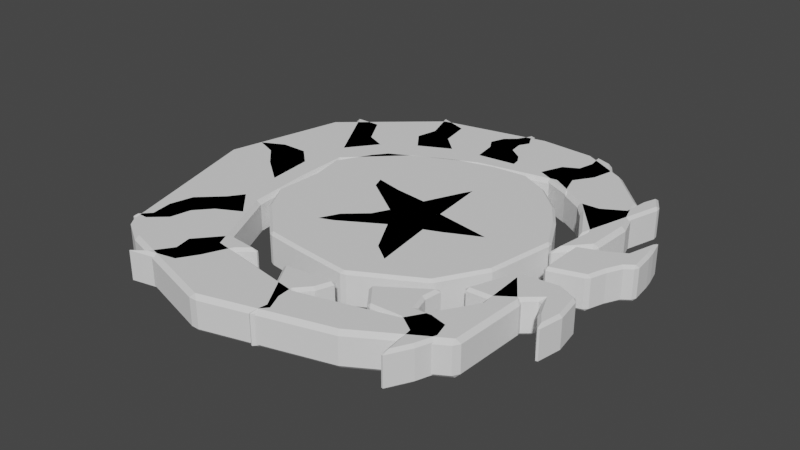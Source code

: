 # Source: Moon_Sun_style.blend  (saved by Blender 3.6.11; exported with 4.5.12 LTS)
import bpy
from mathutils import Matrix  # noqa: F401  (used for matrix-valued properties, if any)

bpy.ops.wm.read_factory_settings(use_empty=True)
scene = bpy.context.scene
scene.name = 'Scene'

# ---- collections
col_moon = bpy.data.collections.new('Moon'); scene.collection.children.link(col_moon)
col_sun = bpy.data.collections.new('Sun'); scene.collection.children.link(col_sun)

# ---- world
world_world = bpy.data.worlds.new('World'); scene.world = world_world
world_world.use_nodes = True; world_world.node_tree.nodes.clear()
_N = world_world.node_tree.nodes; _L = world_world.node_tree.links
n0 = _N.new('ShaderNodeOutputWorld'); n0.name = 'World Output'; n0.location = (300, 300)
n1 = _N.new('ShaderNodeBackground'); n1.name = 'Background'; n1.location = (10, 300)
n1.inputs[0].default_value = (0.05088, 0.05088, 0.05088, 1.0)
_L.new(n1.outputs[0], n0.inputs[0])
n0.is_active_output = True
world_world.color = (0.05088, 0.05088, 0.05088)
world_world.use_sun_shadow = False
world_world.sun_shadow_jitter_overblur = 0.0

# ---- meshes
me_plane = bpy.data.meshes.new('Plane')
me_plane.from_pydata([(-0.1094, -1.0, 0.0), (0.7041, 0.6082, 0.0), (0.5314, 0.7885, 0.0), (0.3204, 0.9036, 0.0), (0.07099, 0.919, 0.0), (-0.4202, 0.8192, 0.0), (-0.8154, 0.4777, 0.0), (-0.942, -0.05564, 0.0), (-0.7348, -0.7693, 0.0), (-0.6043, -0.8499, 0.0), (0.4278, -0.8499, 0.0), (0.7617, -0.6504, 0.0), (0.7732, -0.305, 0.0), (0.6504, -0.1285, 0.0), (0.6657, -0.401, 0.0), (0.5199, -0.6389, 0.0), (0.1324, -0.7425, 0.0), (-0.305, -0.6657, 0.0), (-0.4585, -0.3396, 0.0), (-0.4854, -0.05564, 0.0), (-0.4931, 0.1707, 0.0), (-0.2743, 0.3818, 0.0), (-0.009592, 0.5046, 0.0), (0.3357, 0.566, 0.0), (0.5238, 0.447, 0.0), (0.6696, 0.2667, 0.0), (0.6389, 0.04796, 0.0), (0.7655, 0.1899, 0.0), (0.7732, 0.3895, 0.0), (0.03135, 0.09171, 0.0), (0.09964, 0.2439, 0.0), (0.1465, 0.333, 0.0), (0.1789, 0.04072, 0.0), (0.489, -0.01571, 0.0), (0.4144, -0.03662, 0.0), (0.2709, -0.105, 0.0), (0.2108, -0.1291, 0.0), (0.253, -0.4251, 0.0), (0.1344, -0.3383, 0.0), (0.05483, -0.195, 0.0), (-0.1109, -0.2928, 0.0), (-0.2151, -0.3337, 0.0), (-0.1525, -0.2083, 0.0), (-0.06254, -0.1287, 0.0), (-0.03547, -0.07438, 0.0), (-0.2183, 0.05432, 0.0), (-0.2531, 0.1452, 0.0), (-0.1024, 0.1086, 0.0)], [], [(7, 8, 9, 0, 10, 11, 12, 13, 14, 15, 16, 17, 18, 19, 20, 21, 22, 23, 24, 25, 26, 27, 28, 1, 2, 3, 4, 5, 6), (46, 45, 44, 43, 42, 41, 40, 39, 38, 37, 36, 35, 34, 33, 32, 31, 30, 29, 47)])
_uv = me_plane.uv_layers.new(name='UVMap')
_uv.uv.foreach_set('vector', [0.029, 0.4722, 0.1326, 0.1153, 0.1978, 0.07505, 0.4453, 0.0, 0.7139, 0.07505, 0.8808, 0.1748, 0.8866, 0.3475, 0.8252, 0.4357, 0.8329, 0.2995, 0.76, 0.1806, 0.5662, 0.1288, 0.3475, 0.1671, 0.2707, 0.3302, 0.2573, 0.4722, 0.2535, 0.5854, 0.3628, 0.6909, 0.4952, 0.7523, 0.6679, 0.783, 0.7619, 0.7235, 0.8348, 0.6333, 0.8194, 0.524, 0.8827, 0.595, 0.8866, 0.6947, 0.852, 0.8041, 0.7657, 0.8943, 0.6602, 0.9518, 0.5355, 0.9595, 0.2899, 0.9096, 0.09231, 0.7389, 0.09333, 0.4703, 0.1256, 0.4338, 0.2338, 0.4057, 0.2307, 0.3756, 0.2026, 0.3225, 0.1953, 0.2528, 0.2369, 0.2902, 0.2973, 0.3652, 0.3597, 0.3121, 0.4305, 0.2923, 0.3587, 0.4234, 0.3826, 0.4453, 0.4378, 0.5025, 0.469, 0.5254, 0.3139, 0.4973, 0.2473, 0.6284, 0.2411, 0.5785, 0.2359, 0.4952, 0.1703, 0.4796])
me_plane.update()
me_plane_001 = bpy.data.meshes.new('Plane.001')
me_plane_001.from_pydata([(-0.1757, 0.4628, 0.0), (-0.3829, 0.3579, 0.0), (-0.4301, 0.2976, 0.0), (-0.5114, 0.1481, 0.0), (-0.4799, -0.001413, 0.0), (-0.4878, -0.2086, 0.0), (-0.4143, -0.3371, 0.0), (-0.2386, -0.5023, 0.0), (-0.08651, -0.5233, 0.0), (0.1758, -0.5522, 0.0), (0.4564, -0.4001, 0.0), (0.5744, -0.2007, 0.0), (0.6242, 0.1035, 0.0), (0.5429, 0.2609, 0.0), (0.4669, 0.371, 0.0), (0.3436, 0.4838, 0.0), (0.2177, 0.5467, 0.0), (0.06298, 0.5362, 0.0), (-0.1075, 0.4943, 0.0), (-0.5685, 0.2477, 0.0), (-0.7609, 0.5832, 0.0), (-0.4484, 0.4077, 0.0), (-0.5455, 0.4497, 0.0), (-0.6241, 0.5834, 0.0), (-0.3356, 0.4811, 0.0), (-0.1704, 0.5625, 0.0), (-0.2648, 0.6516, 0.0), (-0.2911, 0.7906, 0.0), (-0.4484, 0.8457, 0.0), (-0.3907, 0.6805, 0.0), (-0.4117, 0.5834, 0.0), (-0.9205, 0.07989, 0.0), (-0.7946, 0.1428, 0.0), (-0.6714, 0.1428, 0.0), (-0.5822, 0.05891, 0.0), (-0.5586, -0.1771, 0.0), (-0.7133, -0.05649, 0.0), (-0.7999, 0.03268, 0.0), (-0.5507, -0.3135, 0.0), (-0.4222, -0.4525, 0.0), (-0.5376, -0.5128, 0.0), (-0.5953, -0.5784, 0.0), (-0.6137, -0.6676, 0.0), (-0.6897, -0.7358, 0.0), (-0.771, -0.7331, 0.0), (-0.7159, -0.6754, 0.0), (-0.7291, -0.5863, 0.0), (-0.7028, -0.4814, 0.0), (-0.6032, -0.3869, 0.0), (0.6709, 0.2147, 0.0), (0.5639, 0.4025, 0.0), (0.7895, 0.6254, 0.0), (0.737, 0.7119, 0.0), (0.7082, 0.6306, 0.0), (0.695, 0.5257, 0.0), (0.6085, 0.4759, 0.0), (0.5088, 0.4707, 0.0), (0.2282, 0.6044, 0.0), (0.4406, 0.5021, 0.0), (0.4039, 0.6202, 0.0), (0.4564, 0.6988, 0.0), (0.48, 0.7985, 0.0), (0.4302, 0.8745, 0.0), (0.341, 0.906, 0.0), (0.3541, 0.8195, 0.0), (0.3384, 0.7539, 0.0), (0.2754, 0.7198, 0.0), (0.1245, 0.5935, 0.0), (-0.07132, 0.5729, 0.0), (-0.08913, 0.6883, 0.0), (-0.1206, 0.7408, 0.0), (-0.09437, 0.8116, 0.0), (-0.04717, 0.8536, 0.0), (-0.02094, 0.9008, 0.0), (-0.005203, 0.9401, 0.0), (0.04987, 0.8326, 0.0), (0.02365, 0.7854, 0.0), (0.03151, 0.7329, 0.0), (0.08921, 0.691, 0.0), (0.1154, 0.6464, 0.0), (0.3069, -0.5574, 0.0), (0.5193, -0.4132, 0.0), (0.5088, -0.4997, 0.0), (0.5298, -0.5705, 0.0), (0.598, -0.5653, 0.0), (0.6793, -0.5863, 0.0), (0.7003, -0.6623, 0.0), (0.6688, -0.7515, 0.0), (0.6111, -0.859, 0.0), (0.5901, -0.7017, 0.0), (0.5246, -0.6571, 0.0), (0.3882, -0.6623, 0.0), (0.6452, -0.1535, 0.0), (0.5665, -0.366, 0.0), (0.6845, -0.3607, 0.0), (0.7632, -0.3056, 0.0), (0.8209, -0.2558, 0.0), (0.8576, -0.3424, 0.0), (0.9075, -0.4184, 0.0), (0.9285, -0.3004, 0.0), (0.9075, -0.1745, 0.0), (0.8209, -0.1325, 0.0), (0.7003, 0.1428, 0.0), (0.7003, -0.07485, 0.0), (0.8603, -0.02502, 0.0), (0.8865, 0.05366, 0.0), (0.918, 0.1166, 0.0), (0.9599, 0.1481, 0.0), (0.9494, 0.2504, 0.0), (0.9416, 0.2949, 0.0), (0.9206, 0.3762, 0.0), (0.876, 0.2215, 0.0), (0.7999, 0.1795, 0.0), (-0.02618, -0.6361, 0.0), (0.2099, -0.6125, 0.0), (0.181, -0.6964, 0.0), (0.1312, -0.7515, 0.0), (0.1364, -0.8118, 0.0), (0.1705, -0.8879, 0.0), (0.1102, -0.9534, 0.0), (0.1207, -0.88, 0.0), (0.07347, -0.8013, 0.0), (-0.1674, -0.6218, 0.0), (-0.3351, -0.6048, 0.0), (-0.4432, -0.7305, 0.0), (-0.4274, -0.8039, 0.0), (-0.4799, -0.88, 0.0), (-0.5586, -0.922, 0.0), (-0.3435, -0.8774, 0.0), (-0.2911, -0.7934, 0.0), (-0.2412, -0.6807, 0.0)], [], [(13, 14, 15, 16, 17, 18, 0, 1, 2, 3, 4, 5, 6, 7, 8, 9, 10, 11, 12), (19, 21, 22, 23, 20), (29, 30, 24, 25, 26, 27, 28), (34, 33, 32, 31, 37, 36, 35), (44, 43, 42, 41, 40, 39, 38, 48, 47, 46, 45), (49, 51, 52, 53, 54, 55, 56, 50), (58, 59, 60, 61, 62, 63, 64, 65, 66, 57), (67, 79, 78, 77, 76, 75, 74, 73, 72, 71, 70, 69, 68), (85, 84, 83, 82, 81, 80, 91, 90, 89, 88, 87, 86), (100, 101, 92, 93, 94, 95, 96, 97, 98, 99), (108, 109, 110, 111, 112, 102, 103, 104, 105, 106, 107), (113, 121, 120, 119, 118, 117, 116, 115, 114), (123, 124, 125, 126, 127, 128, 129, 130, 122)])
_uv = me_plane_001.uv_layers.new(name='UVMap')
_uv.uv.foreach_set('vector', [0.7715, 0.6304, 0.7334, 0.6855, 0.6718, 0.7419, 0.6089, 0.7734, 0.5315, 0.7681, 0.4463, 0.7471, 0.4122, 0.7314, 0.3086, 0.6789, 0.285, 0.6488, 0.2443, 0.574, 0.26, 0.4993, 0.2561, 0.3957, 0.2928, 0.3314, 0.3807, 0.2488, 0.4567, 0.2383, 0.5879, 0.2239, 0.7282, 0.3, 0.7872, 0.3996, 0.8121, 0.5517, 0.2157, 0.6238, 0.2758, 0.7039, 0.2273, 0.7248, 0.1879, 0.7917, 0.1195, 0.7916, 0.3046, 0.8402, 0.2941, 0.7917, 0.3322, 0.7406, 0.4148, 0.7812, 0.3676, 0.8258, 0.3545, 0.8953, 0.2758, 0.9228, 0.2089, 0.5295, 0.1643, 0.5714, 0.1027, 0.5714, 0.03976, 0.5399, 0.1001, 0.5163, 0.1433, 0.4718, 0.2207, 0.4114, 0.1145, 0.1334, 0.1551, 0.1321, 0.1932, 0.1662, 0.2024, 0.2108, 0.2312, 0.2436, 0.2889, 0.2737, 0.2246, 0.3432, 0.1984, 0.3065, 0.1486, 0.2593, 0.1355, 0.2069, 0.142, 0.1623, 0.8354, 0.6074, 0.8947, 0.8127, 0.8685, 0.856, 0.8541, 0.8153, 0.8475, 0.7629, 0.8042, 0.738, 0.7544, 0.7353, 0.7819, 0.7012, 0.7203, 0.7511, 0.702, 0.8101, 0.7282, 0.8494, 0.74, 0.8992, 0.7151, 0.9373, 0.6705, 0.953, 0.677, 0.9097, 0.6692, 0.877, 0.6377, 0.8599, 0.6141, 0.8022, 0.5622, 0.7967, 0.5577, 0.8232, 0.5446, 0.8455, 0.5158, 0.8665, 0.5118, 0.8927, 0.5249, 0.9163, 0.4974, 0.9701, 0.4895, 0.9504, 0.4764, 0.9268, 0.4528, 0.9058, 0.4397, 0.8704, 0.4554, 0.8442, 0.4643, 0.7864, 0.8397, 0.2069, 0.799, 0.2174, 0.7649, 0.2147, 0.7544, 0.2501, 0.7597, 0.2934, 0.6534, 0.2213, 0.6941, 0.1688, 0.7623, 0.1715, 0.7951, 0.1492, 0.8056, 0.07049, 0.8344, 0.1243, 0.8501, 0.1688, 0.9537, 0.4127, 0.9105, 0.4337, 0.8226, 0.4232, 0.7833, 0.317, 0.8423, 0.3196, 0.8816, 0.3472, 0.9105, 0.3721, 0.9288, 0.3288, 0.9537, 0.2908, 0.9642, 0.3498, 0.9747, 0.6252, 0.9708, 0.6475, 0.9603, 0.6881, 0.938, 0.6108, 0.9, 0.5898, 0.8501, 0.5714, 0.8501, 0.4626, 0.9301, 0.4875, 0.9432, 0.5268, 0.959, 0.5583, 0.98, 0.574, 0.4869, 0.182, 0.5367, 0.09934, 0.5603, 0.06, 0.5551, 0.02329, 0.5853, 0.05607, 0.5682, 0.0941, 0.5656, 0.1243, 0.5905, 0.1518, 0.6049, 0.1938, 0.3324, 0.1976, 0.2784, 0.1347, 0.2863, 0.09803, 0.26, 0.06, 0.2207, 0.03902, 0.3282, 0.06131, 0.3545, 0.1033, 0.3794, 0.1597, 0.4163, 0.1891])
me_plane_001.update()

# ---- objects
ob_moon = bpy.data.objects.new('Moon', me_plane)
ob_sun = bpy.data.objects.new('Sun', me_plane_001)

# ---- transforms, parenting, visibility, modifiers, constraints
ob_moon.location = (0.0, 0.0, 0.0)
_m = ob_moon.modifiers.new('Solidify', 'SOLIDIFY')
_m.thickness = 0.15
_m = ob_moon.modifiers.new('Bevel', 'BEVEL')
_m.width = 0.03
_m.width_pct = 0.03
ob_sun.location = (0.0, 0.0, 0.0)
_m = ob_sun.modifiers.new('Solidify', 'SOLIDIFY')
_m.thickness = 0.15
_m = ob_sun.modifiers.new('Bevel', 'BEVEL')
_m.width = 0.05
_m.width_pct = 0.05

# ---- collection membership
col_moon.objects.link(ob_moon)
col_sun.objects.link(ob_sun)

# ---- scene / render settings (as saved in the file)
scene.frame_start = 1; scene.frame_end = 250; scene.frame_set(1)
scene.render.engine = 'BLENDER_EEVEE_NEXT'
scene.cycles.sampling_pattern = 'TABULATED_SOBOL'
scene.view_settings.view_transform = 'Filmic'
bpy.context.view_layer.update()

# ---- added for rendering (the .blend has no active camera and no usable light): camera, sun
cam_auto = bpy.data.cameras.new('AutoCamera')
cam_auto.lens = 50.0
cam_auto.sensor_width = 36.0
cam_auto.clip_end = 1000.0
ob_auto_camera = bpy.data.objects.new('AutoCamera', cam_auto)
scene.collection.objects.link(ob_auto_camera)
ob_auto_camera.location = (2.51469, -3.04072, 1.93008)
ob_auto_camera.rotation_euler = (1.09748, -7.21219e-08, 0.694738)
scene.camera = ob_auto_camera
light_auto_sun = bpy.data.lights.new('AutoSun', 'SUN')
light_auto_sun.energy = 3.0
light_auto_sun.angle = 0.0523599
ob_auto_sun = bpy.data.objects.new('AutoSun', light_auto_sun)
scene.collection.objects.link(ob_auto_sun)
ob_auto_sun.rotation_euler = (0.872665, 0.174533, 0.523599)
bpy.context.view_layer.update()
